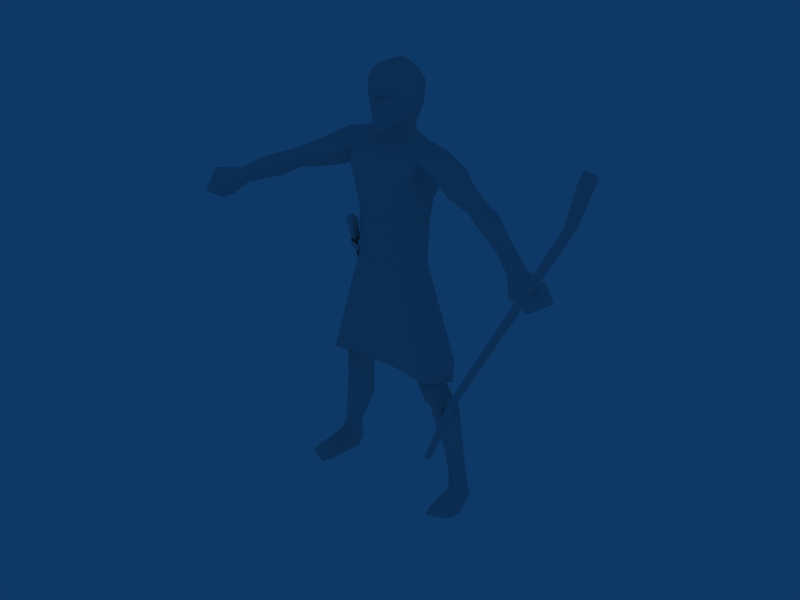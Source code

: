 # Source: Autochthon_Template.blend  (saved by Blender 2.49.2; exported with 4.5.12 LTS)
import bpy
from mathutils import Matrix  # noqa: F401  (used for matrix-valued properties, if any)

bpy.ops.wm.read_factory_settings(use_empty=True)
scene = bpy.context.scene
scene.name = 'Scene'

# ---- collections
col_collection_1 = bpy.data.collections.new('Collection 1'); scene.collection.children.link(col_collection_1)

# ---- materials (node trees are filled in below, after node groups)
mat_material = bpy.data.materials.new('Material')
mat_material.alpha_threshold = 0.0
mat_material.preview_render_type = 'FLAT'
mat_material.roughness = 0.5
mat_material.line_color = (0.0, 0.0, 0.0, 1.0)

# ---- material node trees

# ---- world
world_world = bpy.data.worlds.new('World'); scene.world = world_world
world_world.color = (0.05656, 0.2208, 0.4)
world_world.use_sun_shadow = False
world_world.sun_shadow_jitter_overblur = 0.0
world_world.cycles.sampling_method = 'MANUAL'
world_world.cycles.sample_map_resolution = 256

# ---- meshes
me_material_001 = bpy.data.meshes.new('Material.001')
me_material_001.from_pydata([(637.3, 740.9, 749.7), (777.6, 785.8, 680.9), (6723.0, -1617.0, 1.13e+04), (2112.0, 234.8, 3416.0), (6136.0, -1277.0, 9988.0), (6158.0, -1480.0, 9895.0), (753.3, 938.5, 731.1), (2135.0, 56.9, 3345.0), (6636.0, -1911.0, 1.145e+04), (6463.0, -1977.0, 1.127e+04), (6420.0, -1697.0, 1.141e+04), (6754.0, -1916.0, 1.117e+04), (5952.0, -1534.0, 9967.0), (5931.0, -1331.0, 1.006e+04), (613.0, 893.6, 799.9), (1940.0, 185.1, 3486.0), (1962.0, 7.265, 3415.0), (-685.2, -321.0, 8367.0), (-748.9, 656.3, 8402.0), (-676.0, -566.6, 9284.0), (-855.3, 896.7, 9413.0), (-1067.0, 282.0, 8272.0), (-966.3, -343.3, 9511.0), (3.171, -726.9, 8378.0), (754.6, 655.7, 8421.0), (3.171, 932.9, 8365.0), (3.171, 1131.0, 9196.0), (861.0, 896.7, 9413.0), (2.514, 1051.0, 9784.0), (2.514, -478.0, 9936.0), (617.9, -596.8, 9272.0), (3.171, -682.9, 9444.0), (972.0, -343.3, 9511.0), (690.8, -321.0, 8385.0), (1083.0, 283.3, 8327.0), (325.7, -172.5, 1.194e+04), (390.7, 637.3, 1.189e+04), (447.2, 348.3, 1.195e+04), (409.7, -269.1, 1.171e+04), (235.0, -416.2, 1.14e+04), (555.5, 711.5, 1.162e+04), (612.7, 319.4, 1.166e+04), (63.6, -374.8, 1.134e+04), (224.5, -372.2, 1.084e+04), (151.0, -411.6, 1.101e+04), (422.2, -275.0, 1.14e+04), (397.9, -250.0, 1.112e+04), (558.2, 692.5, 1.12e+04), (619.9, 233.4, 1.129e+04), (213.3, -315.7, 1.05e+04), (506.3, 633.4, 1.088e+04), (420.2, 532.2, 1.062e+04), (445.2, 104.6, 1.072e+04), (438.6, 538.1, 1.037e+04), (482.0, 216.9, 1.049e+04), (3.171, -523.3, 1.084e+04), (4.485, -507.5, 1.078e+04), (2.514, -502.3, 1.057e+04), (2.514, -114.1, 1.21e+04), (2.514, 281.3, 1.213e+04), (2.514, 580.2, 1.21e+04), (-320.0, -172.5, 1.194e+04), (2.514, -283.5, 1.198e+04), (2.514, 890.2, 1.185e+04), (-385.0, 637.3, 1.189e+04), (-441.5, 266.2, 1.196e+04), (-404.0, -269.1, 1.171e+04), (2.514, -433.3, 1.172e+04), (-229.3, -416.2, 1.14e+04), (2.514, -523.9, 1.141e+04), (2.514, 1007.0, 1.155e+04), (-549.9, 711.5, 1.162e+04), (-607.0, 319.4, 1.166e+04), (2.514, -488.5, 1.087e+04), (2.514, -533.8, 1.093e+04), (2.514, -515.4, 1.103e+04), (2.514, -604.7, 1.106e+04), (2.514, -474.0, 1.134e+04), (-57.91, -374.8, 1.134e+04), (-218.8, -372.2, 1.084e+04), (-145.3, -411.6, 1.101e+04), (-416.5, -275.0, 1.14e+04), (2.514, 1017.0, 1.117e+04), (-392.2, -250.0, 1.112e+04), (-552.5, 692.5, 1.12e+04), (-614.2, 233.4, 1.129e+04), (2.514, 946.0, 1.089e+04), (2.514, -447.7, 1.046e+04), (-207.7, -315.7, 1.05e+04), (-500.6, 633.4, 1.088e+04), (2.514, -217.9, 1.024e+04), (2.514, 705.6, 1.056e+04), (2.514, 805.4, 1.028e+04), (2.514, -198.2, 1.046e+04), (-414.6, 532.2, 1.062e+04), (-439.5, 104.6, 1.072e+04), (-476.3, 216.9, 1.049e+04), (-432.9, 538.1, 1.036e+04), (-2577.0, -103.0, 271.4), (-2517.0, -458.3, 270.2), (-2327.0, -608.9, 268.1), (-1911.0, -744.7, 263.7), (-2087.0, -465.4, 556.9), (-1777.0, -432.3, 262.8), (-2292.0, 698.5, 269.9), (-1671.0, 561.1, 263.4), (-1911.0, 1029.0, 266.5), (2556.0, -142.3, 265.2), (2489.0, -461.9, 263.2), (2300.0, -613.5, 259.7), (1885.0, -751.3, 252.5), (2057.0, -470.8, 547.8), (1749.0, -439.5, 251.2), (2263.0, 694.7, 262.8), (1643.0, 554.3, 252.2), (1881.0, 1024.0, 257.4), (5212.0, -474.7, 7591.0), (4800.0, -760.0, 7340.0), (4983.0, -1214.0, 7573.0), (5143.0, -881.0, 7614.0), (4510.0, -646.7, 7493.0), (4877.0, -273.5, 7894.0), (4997.0, -818.9, 8086.0), (4461.0, -1186.0, 7788.0), (4134.0, -481.4, 7922.0), (4298.0, -230.5, 8089.0), (4316.0, -546.5, 8301.0), (4138.0, -785.4, 8101.0), (3288.0, -119.0, 8304.0), (3839.0, -16.2, 8360.0), (3767.0, -277.7, 8720.0), (3676.0, -527.3, 8393.0), (2855.0, -313.7, 8837.0), (2978.0, 461.6, 8865.0), (2632.0, -216.8, 8974.0), (2809.0, 101.0, 8626.0), (2780.0, 454.1, 8959.0), (3028.0, 22.12, 9085.0), (2350.0, -238.6, 9105.0), (-5368.0, -799.0, 8015.0), (-5290.0, -1198.0, 8047.0), (-5129.0, -1525.0, 8005.0), (-4977.0, -1084.0, 7744.0), (-4682.0, -960.3, 7866.0), (-5017.0, -583.4, 8277.0), (-4598.0, -1480.0, 8171.0), (-5136.0, -1126.0, 8572.0), (-4280.0, -775.5, 8250.0), (-4432.0, -523.6, 8419.0), (-4263.0, -1068.0, 8437.0), (-4425.0, -828.5, 8640.0), (-3387.0, -372.4, 8551.0), (-3940.0, -275.8, 8652.0), (-2899.0, -541.2, 9058.0), (-3762.0, -789.9, 8690.0), (-3831.0, -525.3, 9018.0), (-3037.0, 243.0, 9068.0), (-2880.0, -128.7, 8826.0), (-2665.0, -433.8, 9173.0), (-2829.0, 242.4, 9146.0), (-2333.0, -387.8, 9246.0), (-3060.0, -195.2, 9311.0), (-2236.0, -4.902, 9730.0), (-2345.0, 454.4, 9330.0), (-1824.0, 805.6, 9601.0), (-1958.0, 111.3, 9023.0), (-1971.0, -341.0, 9354.0), (-1054.0, 302.3, 8681.0), (-1418.0, 351.3, 9204.0), (-985.3, -201.4, 9885.0), (-1388.0, -154.1, 9647.0), (-1558.0, 334.5, 1.014e+04), (-913.1, 316.8, 1.03e+04), (-1234.0, 367.3, 1.019e+04), (-1022.0, 842.9, 9807.0), (2240.0, 112.9, 9634.0), (2002.0, -252.6, 9261.0), (1074.0, 304.3, 8669.0), (1605.0, 320.0, 1.013e+04), (1443.0, -169.6, 9638.0), (996.9, -198.8, 9885.0), (1721.0, 847.2, 9591.0), (1338.0, 351.1, 9223.0), (1878.0, 204.6, 8962.0), (2248.0, 592.1, 9237.0), (924.7, 319.4, 1.029e+04), (1034.0, 888.9, 9808.0), (1187.0, 369.3, 1.022e+04), (578.6, 201.8, 4015.0), (-580.7, 201.8, 4010.0), (507.9, 201.8, 3940.0), (-503.4, 201.8, 3933.0), (-658.3, 898.0, 4332.0), (690.7, -523.3, 4245.0), (-1706.0, 517.8, 801.0), (-2068.0, 288.1, 833.8), (-2220.0, 649.2, 833.4), (-1911.0, 925.8, 969.2), (-1754.0, 1007.0, 1747.0), (-1187.0, 511.2, 5116.0), (-1379.0, 591.9, 1608.0), (-1754.0, 278.9, 1665.0), (-2116.0, 578.9, 1790.0), (-1053.0, 564.1, 2420.0), (-1402.0, -49.93, 3220.0), (-1596.0, 117.9, 2516.0), (-2011.0, 534.9, 2681.0), (-1593.0, 1050.0, 2629.0), (-1372.0, -164.6, 3311.0), (-1757.0, 433.3, 3432.0), (-950.8, 461.5, 3208.0), (-1387.0, 786.0, 3363.0), (-1273.0, -210.0, 3714.0), (-1331.0, 590.0, 4396.0), (-1235.0, 667.5, 3849.0), (-1694.0, 220.9, 3821.0), (-740.1, 220.9, 3588.0), (-344.3, 46.17, 4945.0), (-864.4, 584.1, 4448.0), (1675.0, 510.5, 791.3), (2038.0, 282.7, 826.1), (2176.0, 644.8, 827.5), (1877.0, 919.4, 960.6), (1731.0, 1010.0, 1743.0), (1188.0, 511.8, 5116.0), (1406.0, 593.7, 1617.0), (2046.0, 583.2, 1776.0), (1731.0, 281.3, 1662.0), (1035.0, 565.9, 2422.0), (1390.0, -47.85, 3219.0), (1579.0, 120.1, 2514.0), (1577.0, 1053.0, 2627.0), (1996.0, 537.5, 2676.0), (1361.0, -162.5, 3311.0), (1746.0, 435.7, 3428.0), (939.0, 463.9, 3211.0), (1376.0, 788.6, 3363.0), (1265.0, -207.4, 3714.0), (1328.0, 592.6, 4396.0), (1227.0, 669.5, 3849.0), (1665.0, 222.9, 3814.0), (730.4, 222.9, 3591.0), (341.0, 46.83, 4950.0), (870.0, 541.4, 4403.0), (-667.5, -531.2, 4236.0), (665.2, 900.0, 4339.0), (-780.0, 763.4, 5005.0), (-1333.0, 915.8, 4083.0), (-910.0, -369.6, 5068.0), (-1540.0, -425.4, 4067.0), (-1390.0, 148.0, 5136.0), (-1890.0, 291.2, 4049.0), (1417.0, 931.5, 4087.0), (784.9, 764.1, 5008.0), (901.0, -369.6, 5068.0), (1385.0, 150.6, 5143.0), (1474.0, -430.7, 4046.0), (1918.0, 232.0, 3964.0), (-619.5, -736.7, 4475.0), (-615.5, 670.1, 7125.0), (-1347.0, 947.3, 4091.0), (-619.5, 1163.0, 4475.0), (-701.6, -356.4, 7118.0), (-1555.0, -442.5, 4064.0), (-1924.0, 299.7, 4060.0), (-1073.0, 194.6, 7118.0), (647.2, -690.8, 4485.0), (4.485, -688.1, 7116.0), (1434.0, 961.8, 4076.0), (624.5, 670.1, 7125.0), (4.485, 882.9, 7126.0), (647.2, 1169.0, 4485.0), (710.5, -375.5, 7118.0), (1087.0, 194.6, 7119.0), (1951.0, 234.7, 3975.0), (1486.0, -450.4, 4041.0), (-1194.0, 220.9, 6749.0), (-947.2, -271.1, 7327.0), (-1182.0, 105.9, 6684.0), (-984.5, -117.4, 7422.0), (-1111.0, -20.17, 7515.0), (-1295.0, 279.3, 6814.0), (-1466.0, 561.1, 6014.0), (-1282.0, 164.4, 6749.0), (-1073.0, -173.9, 7421.0), (-871.8, -165.3, 7595.0), (-929.2, -301.9, 7540.0), (-904.8, -66.14, 7423.0), (-1022.0, -161.4, 7646.0), (-1079.0, -298.0, 7592.0), (-1153.0, -225.1, 7420.0), (-705.4, -376.8, 8050.0), (-769.2, -560.7, 7973.0), (-899.6, -359.1, 8123.0), (-964.0, -543.0, 8046.0), (-800.6, -514.1, 8156.0), (-728.2, -339.4, 7094.0), (-718.4, -365.0, 7286.0), (-1043.0, -291.4, 7313.0), (-1053.0, -233.0, 7120.0), (-1148.0, -121.3, 7309.0), (-1176.0, -64.83, 7126.0), (-1182.0, 92.15, 7310.0), (-1222.0, 146.0, 7128.0), (-1061.0, 253.1, 7309.0), (-1071.0, 253.1, 7116.0)], [], [(1, 0, 14), (14, 6, 1), (2, 10, 8), (10, 2, 4), (4, 13, 10), (13, 4, 3), (3, 15, 13), (14, 15, 3), (3, 6, 14), (11, 2, 8), (2, 11, 5), (5, 4, 2), (3, 4, 5), (5, 7, 3), (6, 3, 7), (7, 1, 6), (12, 16, 7), (7, 5, 12), (15, 16, 12), (12, 13, 15), (9, 11, 8), (10, 9, 8), (11, 9, 12), (12, 5, 11), (9, 10, 13), (13, 12, 9), (16, 0, 1), (7, 16, 1), (14, 0, 15), (0, 16, 15), (32, 180, 30), (169, 19, 29), (31, 29, 19), (19, 17, 23), (30, 31, 23), (17, 19, 22), (23, 33, 30), (32, 30, 33), (21, 20, 18), (20, 26, 18), (25, 18, 26), (27, 24, 26), (25, 26, 24), (24, 27, 34), (34, 32, 33), (31, 19, 23), (17, 22, 21), (259, 265, 21), (21, 265, 262), (18, 259, 21), (21, 262, 17), (269, 24, 34), (272, 273, 34), (27, 177, 34), (34, 177, 32), (169, 167, 22), (20, 167, 174), (97, 174, 172), (172, 96, 97), (267, 23, 262), (17, 262, 23), (270, 259, 25), (18, 25, 259), (20, 174, 26), (28, 26, 174), (97, 92, 174), (28, 174, 92), (90, 169, 29), (169, 90, 172), (19, 169, 22), (90, 96, 172), (21, 167, 20), (22, 167, 21), (177, 27, 186), (186, 53, 185), (54, 185, 53), (33, 23, 272), (267, 272, 23), (24, 269, 25), (270, 25, 269), (28, 186, 26), (27, 26, 186), (28, 92, 186), (53, 186, 92), (90, 185, 54), (180, 90, 29), (180, 29, 30), (31, 30, 29), (180, 185, 90), (269, 34, 273), (177, 180, 32), (34, 33, 272), (87, 49, 57), (56, 43, 55), (55, 43, 73), (74, 43, 44), (46, 43, 49), (43, 56, 57), (57, 49, 43), (38, 39, 45), (59, 58, 37), (35, 37, 58), (58, 62, 35), (63, 60, 36), (60, 37, 36), (37, 60, 59), (37, 35, 41), (38, 41, 35), (35, 62, 38), (67, 38, 62), (63, 36, 70), (40, 70, 36), (36, 37, 40), (41, 40, 37), (41, 38, 45), (38, 67, 39), (69, 39, 67), (42, 45, 39), (41, 45, 48), (39, 69, 42), (77, 42, 69), (70, 40, 82), (47, 82, 40), (40, 41, 47), (48, 47, 41), (73, 43, 74), (44, 75, 74), (44, 76, 75), (76, 44, 77), (42, 77, 44), (42, 44, 45), (46, 45, 44), (46, 44, 43), (46, 48, 45), (82, 47, 86), (50, 86, 47), (48, 46, 52), (49, 52, 46), (47, 48, 50), (52, 50, 48), (86, 50, 91), (51, 91, 50), (49, 87, 93), (49, 93, 52), (50, 52, 51), (90, 54, 93), (91, 51, 53), (53, 92, 91), (52, 93, 54), (51, 52, 53), (54, 53, 52), (88, 87, 57), (79, 56, 55), (79, 55, 73), (79, 74, 80), (79, 83, 88), (56, 79, 57), (88, 57, 79), (68, 66, 81), (58, 59, 65), (65, 61, 58), (62, 58, 61), (60, 63, 64), (59, 60, 65), (64, 65, 60), (61, 65, 72), (72, 66, 61), (62, 61, 66), (66, 67, 62), (64, 63, 70), (70, 71, 64), (65, 64, 71), (71, 72, 65), (66, 72, 81), (67, 66, 68), (68, 69, 67), (81, 78, 68), (81, 72, 85), (69, 68, 78), (78, 77, 69), (71, 70, 82), (82, 84, 71), (72, 71, 84), (84, 85, 72), (79, 73, 74), (75, 80, 74), (76, 80, 75), (80, 76, 77), (77, 78, 80), (80, 78, 81), (81, 83, 80), (80, 83, 79), (85, 83, 81), (84, 82, 86), (86, 89, 84), (83, 85, 95), (95, 88, 83), (85, 84, 89), (89, 95, 85), (89, 86, 91), (91, 94, 89), (87, 88, 93), (93, 88, 95), (95, 89, 94), (96, 90, 93), (94, 91, 97), (92, 97, 91), (93, 95, 96), (95, 94, 97), (97, 96, 95), (101, 100, 103), (101, 102, 100), (196, 197, 104), (98, 195, 104), (106, 197, 194), (104, 106, 105), (98, 104, 103), (104, 105, 103), (99, 98, 103), (100, 99, 103), (104, 195, 196), (98, 102, 195), (99, 102, 98), (100, 102, 99), (194, 195, 105), (102, 101, 103), (102, 103, 195), (103, 105, 195), (197, 106, 104), (106, 194, 105), (109, 110, 112), (111, 110, 109), (222, 221, 113), (107, 113, 220), (222, 115, 219), (115, 113, 114), (113, 107, 112), (114, 113, 112), (107, 108, 112), (108, 109, 112), (113, 221, 220), (111, 107, 220), (111, 108, 107), (111, 109, 108), (219, 114, 220), (110, 111, 112), (112, 111, 220), (112, 220, 114), (115, 222, 113), (219, 115, 114), (176, 179, 182), (182, 183, 176), (163, 164, 168), (168, 165, 163), (178, 175, 184), (184, 181, 178), (170, 171, 162), (162, 166, 170), (182, 179, 180), (180, 177, 182), (178, 181, 186), (186, 187, 178), (135, 138, 183), (137, 138, 134), (132, 137, 134), (123, 120, 117), (117, 118, 123), (121, 116, 117), (117, 120, 121), (122, 119, 116), (116, 121, 122), (122, 123, 118), (118, 119, 122), (117, 116, 119), (119, 118, 117), (124, 120, 123), (123, 127, 124), (125, 121, 120), (120, 124, 125), (126, 122, 121), (121, 125, 126), (126, 127, 123), (123, 122, 126), (128, 129, 125), (125, 124, 128), (127, 131, 128), (128, 124, 127), (125, 129, 130), (130, 126, 125), (130, 131, 127), (127, 126, 130), (138, 176, 183), (175, 176, 138), (133, 129, 128), (128, 135, 133), (128, 131, 132), (132, 135, 128), (134, 135, 132), (133, 137, 130), (130, 129, 133), (130, 137, 132), (132, 131, 130), (133, 136, 137), (133, 135, 136), (183, 184, 136), (136, 135, 183), (135, 134, 138), (136, 184, 175), (175, 137, 136), (138, 137, 175), (160, 157, 165), (160, 161, 158), (161, 153, 158), (142, 143, 145), (145, 141, 142), (142, 139, 144), (144, 143, 142), (139, 140, 146), (146, 144, 139), (141, 145, 146), (146, 140, 141), (140, 139, 142), (142, 141, 140), (145, 143, 147), (147, 149, 145), (143, 144, 148), (148, 147, 143), (144, 146, 150), (150, 148, 144), (145, 149, 150), (150, 146, 145), (148, 152, 151), (151, 147, 148), (151, 154, 149), (149, 147, 151), (155, 152, 148), (148, 150, 155), (149, 154, 155), (155, 150, 149), (166, 160, 165), (166, 162, 160), (151, 152, 156), (156, 157, 151), (153, 154, 151), (151, 157, 153), (157, 158, 153), (155, 161, 156), (156, 152, 155), (153, 161, 155), (155, 154, 153), (159, 156, 161), (157, 156, 159), (159, 163, 165), (165, 157, 159), (158, 157, 160), (162, 163, 159), (159, 161, 162), (161, 160, 162), (162, 171, 164), (164, 163, 162), (169, 172, 173), (171, 173, 174), (174, 164, 171), (174, 167, 168), (168, 164, 174), (165, 168, 170), (170, 166, 165), (169, 170, 168), (168, 167, 169), (169, 173, 171), (171, 170, 169), (174, 173, 172), (187, 185, 180), (175, 178, 179), (179, 176, 175), (186, 181, 182), (182, 177, 186), (178, 187, 180), (180, 179, 178), (182, 181, 184), (184, 183, 182), (187, 186, 185), (189, 217, 192), (217, 189, 244), (217, 246, 192), (248, 217, 244), (188, 242, 193), (242, 188, 245), (242, 254, 193), (253, 242, 245), (193, 254, 256), (248, 244, 249), (192, 246, 247), (253, 245, 252), (275, 193, 256), (192, 247, 260), (245, 188, 190), (189, 192, 191), (190, 188, 193), (244, 189, 191), (193, 244, 191), (190, 193, 191), (245, 190, 192), (191, 192, 190), (245, 192, 261), (271, 245, 261), (245, 271, 268), (261, 192, 260), (258, 263, 244), (266, 258, 244), (266, 244, 193), (193, 275, 266), (196, 201, 202), (197, 200, 194), (197, 196, 198), (201, 194, 200), (196, 195, 201), (201, 195, 194), (196, 202, 198), (200, 197, 198), (202, 206, 207), (207, 198, 202), (207, 203, 200), (200, 198, 207), (210, 203, 207), (207, 211, 210), (218, 214, 246), (213, 199, 246), (246, 214, 213), (214, 218, 216), (213, 215, 250), (250, 199, 213), (204, 208, 209), (216, 208, 210), (208, 216, 212), (210, 208, 204), (212, 248, 215), (203, 205, 201), (201, 200, 203), (205, 206, 202), (202, 201, 205), (210, 205, 203), (205, 210, 204), (204, 209, 205), (206, 205, 209), (209, 211, 207), (207, 206, 209), (212, 215, 208), (209, 208, 215), (215, 214, 211), (211, 209, 215), (216, 210, 211), (211, 214, 216), (248, 212, 216), (214, 215, 213), (217, 248, 216), (250, 215, 248), (217, 218, 246), (218, 217, 216), (227, 221, 226), (225, 222, 219), (221, 222, 223), (219, 227, 225), (220, 221, 227), (220, 227, 219), (226, 221, 223), (222, 225, 223), (232, 226, 231), (223, 231, 226), (228, 231, 225), (223, 225, 231), (228, 235, 231), (236, 231, 235), (239, 243, 253), (224, 238, 253), (239, 253, 238), (243, 239, 241), (240, 238, 255), (224, 255, 238), (233, 229, 234), (237, 241, 233), (235, 233, 241), (233, 235, 229), (240, 254, 237), (230, 228, 227), (225, 227, 228), (232, 230, 226), (227, 226, 230), (230, 235, 228), (235, 230, 229), (234, 229, 230), (230, 232, 234), (236, 234, 231), (232, 231, 234), (240, 233, 234), (233, 240, 237), (239, 240, 236), (234, 236, 240), (235, 241, 236), (239, 236, 241), (241, 237, 254), (240, 239, 238), (254, 242, 241), (240, 255, 254), (241, 242, 243), (253, 243, 242), (247, 251, 264), (264, 260, 247), (244, 263, 249), (251, 249, 263), (263, 264, 251), (257, 252, 268), (268, 274, 257), (245, 268, 252), (256, 257, 274), (274, 275, 256), (246, 250, 247), (251, 247, 250), (248, 249, 250), (251, 250, 249), (257, 255, 252), (253, 252, 255), (254, 255, 256), (257, 256, 255), (266, 267, 258), (270, 271, 261), (265, 259, 260), (260, 264, 265), (267, 262, 263), (263, 258, 267), (259, 270, 261), (261, 260, 259), (263, 262, 265), (265, 264, 263), (273, 274, 268), (268, 269, 273), (266, 275, 267), (275, 272, 267), (269, 268, 271), (271, 270, 269), (272, 275, 273), (275, 274, 273), (276, 277, 278), (277, 276, 279), (280, 279, 276), (276, 281, 280), (278, 282, 276), (276, 282, 281), (277, 283, 278), (283, 277, 284), (280, 281, 283), (283, 284, 280), (282, 278, 283), (282, 283, 281), (285, 286, 277), (287, 285, 277), (288, 285, 280), (280, 285, 287), (289, 288, 280), (290, 289, 280), (286, 289, 277), (277, 289, 290), (291, 292, 285), (285, 292, 286), (293, 291, 285), (288, 293, 285), (294, 293, 289), (289, 293, 288), (292, 294, 289), (286, 292, 289), (292, 291, 295), (291, 293, 295), (293, 294, 295), (294, 292, 295), (284, 277, 290), (290, 280, 284), (279, 287, 277), (279, 280, 287), (296, 297, 298), (296, 298, 299), (299, 298, 300), (299, 300, 301), (301, 300, 302), (301, 302, 303), (303, 302, 304), (304, 305, 303)])
_uv = me_material_001.uv_layers.new(name='UVTex')
_uv.uv.foreach_set('vector', [0.9108, 0.4921, 0.9238, 0.4831, 0.9138, 0.4701, 0.9138, 0.4701, 0.9018, 0.4801, 0.9108, 0.4921, 0.8358, 0.5261, 0.8498, 0.5281, 0.8418, 0.5381, 0.8498, 0.5281, 0.8358, 0.5261, 0.8428, 0.4711, 0.8428, 0.4711, 0.8608, 0.4721, 0.8498, 0.5281, 0.8608, 0.4721, 0.8428, 0.4711, 0.8798, 0.1751, 0.8798, 0.1751, 0.8888, 0.1751, 0.8608, 0.4721, 0.8988, 0.06012, 0.8888, 0.1751, 0.8798, 0.1751, 0.8798, 0.1751, 0.8918, 0.06012, 0.8988, 0.06012, 0.8717, 0.5301, 0.8848, 0.5331, 0.8748, 0.5421, 0.8848, 0.5331, 0.8717, 0.5301, 0.8828, 0.4751, 0.8828, 0.4751, 0.8908, 0.4771, 0.8848, 0.5331, 0.9118, 0.1781, 0.8908, 0.4771, 0.8828, 0.4751, 0.8828, 0.4751, 0.9048, 0.1771, 0.9118, 0.1781, 0.9168, 0.06212, 0.9118, 0.1781, 0.9048, 0.1771, 0.9048, 0.1771, 0.9118, 0.06012, 0.9168, 0.06212, 0.8708, 0.4731, 0.8968, 0.1761, 0.9048, 0.1771, 0.9048, 0.1771, 0.8828, 0.4751, 0.8708, 0.4731, 0.8888, 0.1751, 0.8968, 0.1761, 0.8708, 0.4731, 0.8708, 0.4731, 0.8608, 0.4721, 0.8888, 0.1751, 0.8608, 0.5281, 0.8717, 0.5301, 0.8628, 0.5381, 0.8498, 0.5281, 0.8608, 0.5281, 0.8568, 0.5371, 0.8717, 0.5301, 0.8608, 0.5281, 0.8708, 0.4731, 0.8708, 0.4731, 0.8828, 0.4751, 0.8717, 0.5301, 0.8608, 0.5281, 0.8498, 0.5281, 0.8608, 0.4721, 0.8608, 0.4721, 0.8708, 0.4731, 0.8608, 0.5281, 0.8968, 0.1761, 0.9058, 0.06112, 0.9118, 0.06012, 0.9048, 0.1771, 0.8968, 0.1761, 0.9118, 0.06012, 0.8988, 0.06012, 0.9058, 0.06112, 0.8888, 0.1751, 0.9058, 0.06112, 0.8968, 0.1761, 0.8888, 0.1751, 0.1906, 0.8037, 0.1898, 0.8529, 0.135, 0.7988, 0.1898, 0.8529, 0.1336, 0.799, 0.06627, 0.8569, 0.06627, 0.8186, 0.06627, 0.8569, 0.1336, 0.799, 0.1336, 0.799, 0.1423, 0.7292, 0.06356, 0.7231, 0.135, 0.7988, 0.06627, 0.8186, 0.06356, 0.7231, 0.1423, 0.7292, 0.1336, 0.799, 0.1906, 0.8037, 0.06356, 0.7231, 0.1423, 0.7292, 0.135, 0.7988, 0.1906, 0.8037, 0.135, 0.7988, 0.1423, 0.7292, 0.2432, 0.7242, 0.3012, 0.7905, 0.3232, 0.7347, 0.3012, 0.7905, 0.3833, 0.8036, 0.3232, 0.7347, 0.3833, 0.7292, 0.3232, 0.7347, 0.3833, 0.8036, 0.3012, 0.7905, 0.3232, 0.7347, 0.3833, 0.8036, 0.3833, 0.7292, 0.3833, 0.8036, 0.3232, 0.7347, 0.3232, 0.7347, 0.3012, 0.7905, 0.2432, 0.7242, 0.2432, 0.7242, 0.1906, 0.8037, 0.1423, 0.7292, 0.06627, 0.8186, 0.1336, 0.799, 0.06356, 0.7231, 0.1423, 0.7292, 0.1906, 0.8037, 0.2432, 0.7242, 0.3264, 0.6359, 0.2387, 0.6359, 0.2432, 0.7242, 0.2432, 0.7242, 0.2387, 0.6359, 0.1604, 0.6359, 0.3232, 0.7347, 0.3264, 0.6359, 0.2432, 0.7242, 0.2432, 0.7242, 0.1604, 0.6359, 0.1423, 0.7292, 0.3264, 0.6359, 0.3232, 0.7347, 0.2432, 0.7242, 0.1604, 0.6359, 0.2387, 0.6359, 0.2432, 0.7242, 0.3012, 0.7905, 0.241, 0.7852, 0.2432, 0.7242, 0.2432, 0.7242, 0.241, 0.7852, 0.1906, 0.8037, 0.1898, 0.8529, 0.241, 0.7852, 0.1906, 0.8037, 0.3012, 0.7905, 0.241, 0.7852, 0.2872, 0.841, 0.315, 0.9456, 0.2872, 0.841, 0.2289, 0.898, 0.2289, 0.898, 0.1689, 0.9458, 0.315, 0.9456, 0.06348, 0.6352, 0.06356, 0.7231, 0.1604, 0.6359, 0.1423, 0.7292, 0.1604, 0.6359, 0.06356, 0.7231, 0.3856, 0.6359, 0.3264, 0.6359, 0.3833, 0.7292, 0.3232, 0.7347, 0.3833, 0.7292, 0.3264, 0.6359, 0.3012, 0.7905, 0.2872, 0.841, 0.3833, 0.8036, 0.3833, 0.8437, 0.3833, 0.8036, 0.2872, 0.841, 0.315, 0.9456, 0.3832, 0.9084, 0.2872, 0.841, 0.3833, 0.8437, 0.2872, 0.841, 0.3832, 0.9084, 0.06557, 0.9028, 0.1898, 0.8529, 0.06627, 0.8569, 0.1898, 0.8529, 0.06557, 0.9028, 0.2289, 0.898, 0.1336, 0.799, 0.1898, 0.8529, 0.1906, 0.8037, 0.06557, 0.9028, 0.1689, 0.9458, 0.2289, 0.898, 0.2432, 0.7242, 0.241, 0.7852, 0.3012, 0.7905, 0.1906, 0.8037, 0.241, 0.7852, 0.2432, 0.7242, 0.241, 0.7852, 0.3012, 0.7905, 0.2872, 0.841, 0.2872, 0.841, 0.315, 0.9456, 0.2289, 0.898, 0.1689, 0.9458, 0.2289, 0.898, 0.315, 0.9456, 0.1423, 0.7292, 0.06356, 0.7231, 0.1604, 0.6359, 0.06348, 0.6352, 0.1604, 0.6359, 0.06356, 0.7231, 0.3232, 0.7347, 0.3264, 0.6359, 0.3833, 0.7292, 0.3856, 0.6359, 0.3833, 0.7292, 0.3264, 0.6359, 0.3833, 0.8437, 0.2872, 0.841, 0.3833, 0.8036, 0.3012, 0.7905, 0.3833, 0.8036, 0.2872, 0.841, 0.3833, 0.8437, 0.3832, 0.9084, 0.2872, 0.841, 0.315, 0.9456, 0.2872, 0.841, 0.3832, 0.9084, 0.06557, 0.9028, 0.2289, 0.898, 0.1689, 0.9458, 0.1898, 0.8529, 0.06557, 0.9028, 0.06627, 0.8569, 0.1898, 0.8529, 0.06627, 0.8569, 0.135, 0.7988, 0.06627, 0.8186, 0.135, 0.7988, 0.06627, 0.8569, 0.1898, 0.8529, 0.2289, 0.898, 0.06557, 0.9028, 0.3264, 0.6359, 0.2432, 0.7242, 0.2387, 0.6359, 0.241, 0.7852, 0.1898, 0.8529, 0.1906, 0.8037, 0.2432, 0.7242, 0.1423, 0.7292, 0.1604, 0.6359, 0.5094, 0.6817, 0.5437, 0.6873, 0.5094, 0.6941, 0.5071, 0.7147, 0.5404, 0.7249, 0.5071, 0.7223, 0.5071, 0.7223, 0.5404, 0.7249, 0.5068, 0.7278, 0.5071, 0.7361, 0.5404, 0.7249, 0.5338, 0.7568, 0.5736, 0.7756, 0.5404, 0.7249, 0.5437, 0.6873, 0.5404, 0.7249, 0.5071, 0.7147, 0.5094, 0.6941, 0.5094, 0.6941, 0.5437, 0.6873, 0.5404, 0.7249, 0.5576, 0.8887, 0.535, 0.8232, 0.5693, 0.8266, 0.6367, 0.9556, 0.5345, 0.946, 0.6369, 0.9301, 0.5636, 0.9209, 0.6369, 0.9301, 0.5345, 0.946, 0.5345, 0.946, 0.5095, 0.916, 0.5636, 0.9209, 0.7456, 0.9268, 0.71, 0.9531, 0.6875, 0.9253, 0.71, 0.9531, 0.6369, 0.9301, 0.6875, 0.9253, 0.6369, 0.9301, 0.71, 0.9531, 0.6367, 0.9556, 0.6369, 0.9301, 0.5636, 0.9209, 0.6352, 0.8938, 0.5576, 0.8887, 0.6352, 0.8938, 0.5636, 0.9209, 0.5636, 0.9209, 0.5095, 0.916, 0.5576, 0.8887, 0.5095, 0.8836, 0.5576, 0.8887, 0.5095, 0.916, 0.7456, 0.9268, 0.6875, 0.9253, 0.7589, 0.8936, 0.6876, 0.8957, 0.7589, 0.8936, 0.6875, 0.9253, 0.6875, 0.9253, 0.6369, 0.9301, 0.6876, 0.8957, 0.6352, 0.8938, 0.6876, 0.8957, 0.6369, 0.9301, 0.6352, 0.8938, 0.5576, 0.8887, 0.5693, 0.8266, 0.5576, 0.8887, 0.5095, 0.8836, 0.535, 0.8232, 0.5095, 0.8233, 0.535, 0.8232, 0.5095, 0.8836, 0.5176, 0.8107, 0.5693, 0.8266, 0.535, 0.8232, 0.6352, 0.8938, 0.5693, 0.8266, 0.6412, 0.825, 0.535, 0.8232, 0.5095, 0.8233, 0.5176, 0.8107, 0.5071, 0.8055, 0.5176, 0.8107, 0.5095, 0.8233, 0.7589, 0.8936, 0.6876, 0.8957, 0.7589, 0.8318, 0.6927, 0.825, 0.7589, 0.8318, 0.6876, 0.8957, 0.6876, 0.8957, 0.6352, 0.8938, 0.6927, 0.825, 0.6412, 0.825, 0.6927, 0.825, 0.6352, 0.8938, 0.5068, 0.7278, 0.5404, 0.7249, 0.5071, 0.7361, 0.5338, 0.7568, 0.5071, 0.7558, 0.5071, 0.7361, 0.5338, 0.7568, 0.5073, 0.7619, 0.5071, 0.7558, 0.5073, 0.7619, 0.5338, 0.7568, 0.5071, 0.8055, 0.5176, 0.8107, 0.5071, 0.8055, 0.5338, 0.7568, 0.5176, 0.8107, 0.5338, 0.7568, 0.5693, 0.8266, 0.5736, 0.7756, 0.5693, 0.8266, 0.5338, 0.7568, 0.5736, 0.7756, 0.5338, 0.7568, 0.5404, 0.7249, 0.5736, 0.7756, 0.6412, 0.825, 0.5693, 0.8266, 0.7589, 0.8318, 0.6927, 0.825, 0.7589, 0.7585, 0.6954, 0.7538, 0.7589, 0.7585, 0.6927, 0.825, 0.6412, 0.825, 0.5736, 0.7756, 0.6187, 0.7209, 0.5437, 0.6873, 0.6187, 0.7209, 0.5736, 0.7756, 0.6927, 0.825, 0.6412, 0.825, 0.6954, 0.7538, 0.6187, 0.7209, 0.6954, 0.7538, 0.6412, 0.825, 0.7589, 0.7585, 0.6954, 0.7538, 0.7589, 0.7054, 0.6921, 0.7124, 0.7589, 0.7054, 0.6954, 0.7538, 0.5437, 0.6873, 0.5094, 0.6817, 0.5094, 0.6631, 0.5437, 0.6873, 0.5094, 0.6631, 0.6187, 0.7209, 0.6954, 0.7538, 0.6187, 0.7209, 0.6921, 0.7124, 0.5094, 0.6339, 0.6447, 0.6523, 0.5094, 0.6631, 0.7589, 0.7054, 0.6921, 0.7124, 0.6936, 0.6404, 0.6936, 0.6404, 0.759, 0.6228, 0.7589, 0.7054, 0.6187, 0.7209, 0.5094, 0.6631, 0.6447, 0.6523, 0.6921, 0.7124, 0.6187, 0.7209, 0.6936, 0.6404, 0.6447, 0.6523, 0.6936, 0.6404, 0.6187, 0.7209, 0.5437, 0.6873, 0.5094, 0.6817, 0.5094, 0.6941, 0.5404, 0.7249, 0.5071, 0.7147, 0.5071, 0.7223, 0.5404, 0.7249, 0.5071, 0.7223, 0.5068, 0.7278, 0.5404, 0.7249, 0.5071, 0.7361, 0.5338, 0.7568, 0.5404, 0.7249, 0.5736, 0.7756, 0.5437, 0.6873, 0.5071, 0.7147, 0.5404, 0.7249, 0.5094, 0.6941, 0.5437, 0.6873, 0.5094, 0.6941, 0.5404, 0.7249, 0.535, 0.8232, 0.5576, 0.8887, 0.5693, 0.8266, 0.5345, 0.946, 0.6367, 0.9556, 0.6369, 0.9301, 0.6369, 0.9301, 0.5636, 0.9209, 0.5345, 0.946, 0.5095, 0.916, 0.5345, 0.946, 0.5636, 0.9209, 0.71, 0.9531, 0.7456, 0.9268, 0.6875, 0.9253, 0.6367, 0.9556, 0.71, 0.9531, 0.6369, 0.9301, 0.6875, 0.9253, 0.6369, 0.9301, 0.71, 0.9531, 0.5636, 0.9209, 0.6369, 0.9301, 0.6352, 0.8938, 0.6352, 0.8938, 0.5576, 0.8887, 0.5636, 0.9209, 0.5095, 0.916, 0.5636, 0.9209, 0.5576, 0.8887, 0.5576, 0.8887, 0.5095, 0.8836, 0.5095, 0.916, 0.6875, 0.9253, 0.7456, 0.9268, 0.7589, 0.8936, 0.7589, 0.8936, 0.6876, 0.8957, 0.6875, 0.9253, 0.6369, 0.9301, 0.6875, 0.9253, 0.6876, 0.8957, 0.6876, 0.8957, 0.6352, 0.8938, 0.6369, 0.9301, 0.5576, 0.8887, 0.6352, 0.8938, 0.5693, 0.8266, 0.5095, 0.8836, 0.5576, 0.8887, 0.535, 0.8232, 0.535, 0.8232, 0.5095, 0.8233, 0.5095, 0.8836, 0.5693, 0.8266, 0.5176, 0.8107, 0.535, 0.8232, 0.5693, 0.8266, 0.6352, 0.8938, 0.6412, 0.825, 0.5095, 0.8233, 0.535, 0.8232, 0.5176, 0.8107, 0.5176, 0.8107, 0.5071, 0.8055, 0.5095, 0.8233, 0.6876, 0.8957, 0.7589, 0.8936, 0.7589, 0.8318, 0.7589, 0.8318, 0.6927, 0.825, 0.6876, 0.8957, 0.6352, 0.8938, 0.6876, 0.8957, 0.6927, 0.825, 0.6927, 0.825, 0.6412, 0.825, 0.6352, 0.8938, 0.5404, 0.7249, 0.5068, 0.7278, 0.5071, 0.7361, 0.5071, 0.7558, 0.5338, 0.7568, 0.5071, 0.7361, 0.5073, 0.7619, 0.5338, 0.7568, 0.5071, 0.7558, 0.5338, 0.7568, 0.5073, 0.7619, 0.5071, 0.8055, 0.5071, 0.8055, 0.5176, 0.8107, 0.5338, 0.7568, 0.5338, 0.7568, 0.5176, 0.8107, 0.5693, 0.8266, 0.5693, 0.8266, 0.5736, 0.7756, 0.5338, 0.7568, 0.5338, 0.7568, 0.5736, 0.7756, 0.5404, 0.7249, 0.6412, 0.825, 0.5736, 0.7756, 0.5693, 0.8266, 0.6927, 0.825, 0.7589, 0.8318, 0.7589, 0.7585, 0.7589, 0.7585, 0.6954, 0.7538, 0.6927, 0.825, 0.5736, 0.7756, 0.6412, 0.825, 0.6187, 0.7209, 0.6187, 0.7209, 0.5437, 0.6873, 0.5736, 0.7756, 0.6412, 0.825, 0.6927, 0.825, 0.6954, 0.7538, 0.6954, 0.7538, 0.6187, 0.7209, 0.6412, 0.825, 0.6954, 0.7538, 0.7589, 0.7585, 0.7589, 0.7054, 0.7589, 0.7054, 0.6921, 0.7124, 0.6954, 0.7538, 0.5094, 0.6817, 0.5437, 0.6873, 0.5094, 0.6631, 0.5094, 0.6631, 0.5437, 0.6873, 0.6187, 0.7209, 0.6187, 0.7209, 0.6954, 0.7538, 0.6921, 0.7124, 0.6447, 0.6523, 0.5094, 0.6339, 0.5094, 0.6631, 0.6921, 0.7124, 0.7589, 0.7054, 0.6936, 0.6404, 0.759, 0.6228, 0.6936, 0.6404, 0.7589, 0.7054, 0.5094, 0.6631, 0.6187, 0.7209, 0.6447, 0.6523, 0.6187, 0.7209, 0.6921, 0.7124, 0.6936, 0.6404, 0.6936, 0.6404, 0.6447, 0.6523, 0.6187, 0.7209, 0.7848, 0.5385, 0.784, 0.4991, 0.7415, 0.5414, 0.7848, 0.5385, 0.7513, 0.5219, 0.784, 0.4991, 0.6619, 0.4519, 0.6291, 0.4432, 0.6357, 0.4628, 0.7328, 0.4593, 0.6887, 0.4526, 0.6357, 0.4628, 0.6136, 0.5091, 0.6291, 0.4432, 0.6618, 0.452, 0.6357, 0.4628, 0.6136, 0.5091, 0.6383, 0.5403, 0.7328, 0.4593, 0.6357, 0.4628, 0.7415, 0.5414, 0.6357, 0.4628, 0.6383, 0.5403, 0.7415, 0.5414, 0.7603, 0.4686, 0.7328, 0.4593, 0.7415, 0.5414, 0.784, 0.4991, 0.7603, 0.4686, 0.7415, 0.5414, 0.6357, 0.4628, 0.6887, 0.4526, 0.6619, 0.4519, 0.7328, 0.4593, 0.7513, 0.5219, 0.6887, 0.4526, 0.7603, 0.4686, 0.7513, 0.5219, 0.7328, 0.4593, 0.784, 0.4991, 0.7513, 0.5219, 0.7603, 0.4686, 0.6618, 0.452, 0.6887, 0.4526, 0.6383, 0.5403, 0.7513, 0.5219, 0.7848, 0.5385, 0.7415, 0.5414, 0.7513, 0.5219, 0.7415, 0.5414, 0.6887, 0.4526, 0.7415, 0.5414, 0.6383, 0.5403, 0.6887, 0.4526, 0.6291, 0.4432, 0.6136, 0.5091, 0.6357, 0.4628, 0.6136, 0.5091, 0.6618, 0.452, 0.6383, 0.5403, 0.7839, 0.4991, 0.7848, 0.5389, 0.7414, 0.5417, 0.7515, 0.522, 0.7848, 0.5389, 0.7839, 0.4991, 0.6291, 0.4433, 0.6618, 0.452, 0.6358, 0.463, 0.7324, 0.4593, 0.6358, 0.463, 0.6887, 0.4526, 0.6291, 0.4433, 0.6134, 0.5093, 0.6618, 0.4519, 0.6134, 0.5093, 0.6358, 0.463, 0.6379, 0.5403, 0.6358, 0.463, 0.7324, 0.4593, 0.7414, 0.5417, 0.6379, 0.5403, 0.6358, 0.463, 0.7414, 0.5417, 0.7324, 0.4593, 0.7604, 0.4686, 0.7414, 0.5417, 0.7604, 0.4686, 0.7839, 0.4991, 0.7414, 0.5417, 0.6358, 0.463, 0.6618, 0.452, 0.6887, 0.4526, 0.7515, 0.522, 0.7324, 0.4593, 0.6887, 0.4526, 0.7515, 0.522, 0.7604, 0.4686, 0.7324, 0.4593, 0.7515, 0.522, 0.7839, 0.4991, 0.7604, 0.4686, 0.6618, 0.4519, 0.6379, 0.5403, 0.6887, 0.4526, 0.7848, 0.5389, 0.7515, 0.522, 0.7414, 0.5417, 0.7414, 0.5417, 0.7515, 0.522, 0.6887, 0.4526, 0.7414, 0.5417, 0.6887, 0.4526, 0.6379, 0.5403, 0.6134, 0.5093, 0.6291, 0.4433, 0.6358, 0.463, 0.6618, 0.4519, 0.6134, 0.5093, 0.6379, 0.5403, 0.5543, 0.3916, 0.5544, 0.4582, 0.5005, 0.4636, 0.5005, 0.4636, 0.5016, 0.3912, 0.5543, 0.3916, 0.4479, 0.3944, 0.4477, 0.4582, 0.5005, 0.4636, 0.5005, 0.4636, 0.5016, 0.3912, 0.4479, 0.3944, 0.5031, 0.4781, 0.5016, 0.3912, 0.4479, 0.3944, 0.4479, 0.3944, 0.4477, 0.4582, 0.5031, 0.4781, 0.5544, 0.4582, 0.5031, 0.4781, 0.5016, 0.3912, 0.5016, 0.3912, 0.5543, 0.3916, 0.5544, 0.4582, 0.5005, 0.4636, 0.5544, 0.4582, 0.5545, 0.5176, 0.5545, 0.5176, 0.5042, 0.4958, 0.5005, 0.4636, 0.5031, 0.4781, 0.4477, 0.4582, 0.4474, 0.5176, 0.4474, 0.5176, 0.5042, 0.4958, 0.5031, 0.4781, 0.4909, 0.3073, 0.5504, 0.3638, 0.5016, 0.3912, 0.4909, 0.3073, 0.5504, 0.3638, 0.5451, 0.3361, 0.5419, 0.3081, 0.4909, 0.3073, 0.5451, 0.3361, 0.542, 0.107, 0.5023, 0.1043, 0.5027, 0.09021, 0.5027, 0.09021, 0.5326, 0.06825, 0.542, 0.107, 0.4664, 0.1018, 0.4738, 0.06833, 0.5027, 0.09021, 0.5027, 0.09021, 0.5023, 0.1043, 0.4664, 0.1018, 0.5027, 0.09021, 0.5048, 0.06596, 0.4738, 0.06833, 0.4738, 0.06833, 0.4664, 0.1018, 0.5027, 0.09021, 0.5027, 0.09021, 0.542, 0.107, 0.5326, 0.06825, 0.5326, 0.06825, 0.5048, 0.06596, 0.5027, 0.09021, 0.5027, 0.09021, 0.4738, 0.06833, 0.5048, 0.06596, 0.5048, 0.06596, 0.5326, 0.06825, 0.5027, 0.09021, 0.4978, 0.1509, 0.5023, 0.1043, 0.542, 0.107, 0.542, 0.107, 0.5267, 0.1519, 0.4978, 0.1509, 0.4692, 0.1509, 0.4664, 0.1018, 0.5023, 0.1043, 0.5023, 0.1043, 0.4978, 0.1509, 0.4692, 0.1509, 0.4978, 0.1509, 0.5027, 0.09021, 0.4664, 0.1018, 0.4664, 0.1018, 0.4692, 0.1509, 0.4978, 0.1509, 0.4978, 0.1509, 0.5267, 0.1519, 0.542, 0.107, 0.542, 0.107, 0.5027, 0.09021, 0.4978, 0.1509, 0.4935, 0.2551, 0.4654, 0.2128, 0.4692, 0.1509, 0.4692, 0.1509, 0.4978, 0.1509, 0.4935, 0.2551, 0.5267, 0.1519, 0.528, 0.2171, 0.4935, 0.2551, 0.4935, 0.2551, 0.4978, 0.1509, 0.5267, 0.1519, 0.4692, 0.1509, 0.4654, 0.2128, 0.4935, 0.2272, 0.4935, 0.2272, 0.4978, 0.1509, 0.4692, 0.1509, 0.4935, 0.2272, 0.528, 0.2171, 0.5267, 0.1519, 0.5267, 0.1519, 0.4978, 0.1509, 0.4935, 0.2272, 0.5504, 0.3638, 0.5543, 0.3916, 0.5016, 0.3912, 0.5016, 0.3912, 0.5543, 0.3916, 0.5504, 0.3638, 0.4495, 0.311, 0.4654, 0.2128, 0.4935, 0.2551, 0.4935, 0.2551, 0.4909, 0.3073, 0.4495, 0.311, 0.4935, 0.2551, 0.528, 0.2171, 0.5419, 0.3081, 0.5419, 0.3081, 0.4909, 0.3073, 0.4935, 0.2551, 0.5451, 0.3361, 0.4909, 0.3073, 0.5419, 0.3081, 0.4495, 0.311, 0.4909, 0.3073, 0.4935, 0.2272, 0.4935, 0.2272, 0.4654, 0.2128, 0.4495, 0.311, 0.4935, 0.2272, 0.4909, 0.3073, 0.5419, 0.3081, 0.5419, 0.3081, 0.528, 0.2171, 0.4935, 0.2272, 0.4495, 0.311, 0.4565, 0.3301, 0.4909, 0.3073, 0.4495, 0.311, 0.4909, 0.3073, 0.4565, 0.3301, 0.5016, 0.3912, 0.4479, 0.3944, 0.4565, 0.3301, 0.4565, 0.3301, 0.4909, 0.3073, 0.5016, 0.3912, 0.4909, 0.3073, 0.5451, 0.3361, 0.5504, 0.3638, 0.4565, 0.3301, 0.4479, 0.3944, 0.5016, 0.3912, 0.5016, 0.3912, 0.4909, 0.3073, 0.4565, 0.3301, 0.5504, 0.3638, 0.4909, 0.3073, 0.5016, 0.3912, 0.5504, 0.3638, 0.4909, 0.3073, 0.5016, 0.3912, 0.5504, 0.3638, 0.4909, 0.3073, 0.5451, 0.3361, 0.4909, 0.3073, 0.5419, 0.3081, 0.5451, 0.3361, 0.5027, 0.09021, 0.5023, 0.1043, 0.542, 0.107, 0.542, 0.107, 0.5326, 0.06825, 0.5027, 0.09021, 0.5027, 0.09021, 0.4738, 0.06833, 0.4664, 0.1018, 0.4664, 0.1018, 0.5023, 0.1043, 0.5027, 0.09021, 0.4738, 0.06833, 0.5048, 0.06596, 0.5027, 0.09021, 0.5027, 0.09021, 0.4664, 0.1018, 0.4738, 0.06833, 0.5326, 0.06825, 0.542, 0.107, 0.5027, 0.09021, 0.5027, 0.09021, 0.5048, 0.06596, 0.5326, 0.06825, 0.5048, 0.06596, 0.4738, 0.06833, 0.5027, 0.09021, 0.5027, 0.09021, 0.5326, 0.06825, 0.5048, 0.06596, 0.542, 0.107, 0.5023, 0.1043, 0.4978, 0.1509, 0.4978, 0.1509, 0.5267, 0.1519, 0.542, 0.107, 0.5023, 0.1043, 0.4664, 0.1018, 0.4692, 0.1509, 0.4692, 0.1509, 0.4978, 0.1509, 0.5023, 0.1043, 0.4664, 0.1018, 0.5027, 0.09021, 0.4978, 0.1509, 0.4978, 0.1509, 0.4692, 0.1509, 0.4664, 0.1018, 0.542, 0.107, 0.5267, 0.1519, 0.4978, 0.1509, 0.4978, 0.1509, 0.5027, 0.09021, 0.542, 0.107, 0.4692, 0.1509, 0.4654, 0.2128, 0.4935, 0.2551, 0.4935, 0.2551, 0.4978, 0.1509, 0.4692, 0.1509, 0.4935, 0.2551, 0.528, 0.2171, 0.5267, 0.1519, 0.5267, 0.1519, 0.4978, 0.1509, 0.4935, 0.2551, 0.4935, 0.2272, 0.4654, 0.2128, 0.4692, 0.1509, 0.4692, 0.1509, 0.4978, 0.1509, 0.4935, 0.2272, 0.5267, 0.1519, 0.528, 0.2171, 0.4935, 0.2272, 0.4935, 0.2272, 0.4978, 0.1509, 0.5267, 0.1519, 0.5543, 0.3916, 0.5504, 0.3638, 0.5016, 0.3912, 0.5543, 0.3916, 0.5016, 0.3912, 0.5504, 0.3638, 0.4935, 0.2551, 0.4654, 0.2128, 0.4495, 0.311, 0.4495, 0.311, 0.4909, 0.3073, 0.4935, 0.2551, 0.5419, 0.3081, 0.528, 0.2171, 0.4935, 0.2551, 0.4935, 0.2551, 0.4909, 0.3073, 0.5419, 0.3081, 0.4909, 0.3073, 0.5451, 0.3361, 0.5419, 0.3081, 0.4935, 0.2272, 0.4909, 0.3073, 0.4495, 0.311, 0.4495, 0.311, 0.4654, 0.2128, 0.4935, 0.2272, 0.5419, 0.3081, 0.4909, 0.3073, 0.4935, 0.2272, 0.4935, 0.2272, 0.528, 0.2171, 0.5419, 0.3081, 0.4565, 0.3301, 0.4495, 0.311, 0.4909, 0.3073, 0.4909, 0.3073, 0.4495, 0.311, 0.4565, 0.3301, 0.4565, 0.3301, 0.4479, 0.3944, 0.5016, 0.3912, 0.5016, 0.3912, 0.4909, 0.3073, 0.4565, 0.3301, 0.5451, 0.3361, 0.4909, 0.3073, 0.5504, 0.3638, 0.5016, 0.3912, 0.4479, 0.3944, 0.4565, 0.3301, 0.4565, 0.3301, 0.4909, 0.3073, 0.5016, 0.3912, 0.4909, 0.3073, 0.5504, 0.3638, 0.5016, 0.3912, 0.5016, 0.3912, 0.5031, 0.4781, 0.4477, 0.4582, 0.4477, 0.4582, 0.4479, 0.3944, 0.5016, 0.3912, 0.5545, 0.5176, 0.5031, 0.5176, 0.5042, 0.4958, 0.5031, 0.4781, 0.5042, 0.4958, 0.4474, 0.5176, 0.4474, 0.5176, 0.4477, 0.4582, 0.5031, 0.4781, 0.4474, 0.5176, 0.5042, 0.4958, 0.5005, 0.4636, 0.5005, 0.4636, 0.4477, 0.4582, 0.4474, 0.5176, 0.5016, 0.3912, 0.5005, 0.4636, 0.5544, 0.4582, 0.5544, 0.4582, 0.5543, 0.3916, 0.5016, 0.3912, 0.5545, 0.5176, 0.5544, 0.4582, 0.5005, 0.4636, 0.5005, 0.4636, 0.5042, 0.4958, 0.5545, 0.5176, 0.5545, 0.5176, 0.5042, 0.4958, 0.5031, 0.4781, 0.5031, 0.4781, 0.5544, 0.4582, 0.5545, 0.5176, 0.4474, 0.5176, 0.5042, 0.4958, 0.5031, 0.5176, 0.5042, 0.4958, 0.5031, 0.5176, 0.5545, 0.5176, 0.5016, 0.3912, 0.5031, 0.4781, 0.5544, 0.4582, 0.5544, 0.4582, 0.5543, 0.3916, 0.5016, 0.3912, 0.4474, 0.5176, 0.4477, 0.4582, 0.5005, 0.4636, 0.5005, 0.4636, 0.5042, 0.4958, 0.4474, 0.5176, 0.5031, 0.4781, 0.5042, 0.4958, 0.5545, 0.5176, 0.5545, 0.5176, 0.5544, 0.4582, 0.5031, 0.4781, 0.5005, 0.4636, 0.4477, 0.4582, 0.4479, 0.3944, 0.4479, 0.3944, 0.5016, 0.3912, 0.5005, 0.4636, 0.5042, 0.4958, 0.4474, 0.5176, 0.5031, 0.5176, 0.3493, 0.352, 0.349, 0.3057, 0.3488, 0.3812, 0.06278, 0.3058, 0.06247, 0.3537, 0.06456, 0.3864, 0.349, 0.3057, 0.3359, 0.3057, 0.3488, 0.3812, 0.06309, 0.3058, 0.06278, 0.3058, 0.06456, 0.3864, 0.1026, 0.355, 0.1033, 0.3057, 0.1008, 0.3796, 0.3869, 0.3056, 0.389, 0.3538, 0.3876, 0.3837, 0.1033, 0.3057, 0.1156, 0.3058, 0.1008, 0.3796, 0.3877, 0.3056, 0.3869, 0.3056, 0.3876, 0.3837, 0.1008, 0.3796, 0.1156, 0.3058, 0.1638, 0.3482, 0.06309, 0.3058, 0.06456, 0.3864, 0.1636, 0.3485, 0.3488, 0.3812, 0.3359, 0.3057, 0.2715, 0.3462, 0.3877, 0.3056, 0.3876, 0.3837, 0.2723, 0.3463, 0.1648, 0.351, 0.1008, 0.3796, 0.1638, 0.3482, 0.3488, 0.3812, 0.2715, 0.3462, 0.2723, 0.3479, 0.3876, 0.3837, 0.389, 0.3538, 0.3803, 0.3526, 0.3493, 0.352, 0.3488, 0.3812, 0.3552, 0.3525, 0.09616, 0.3541, 0.1026, 0.355, 0.1008, 0.3796, 0.06456, 0.3864, 0.06247, 0.3537, 0.06843, 0.3534, 0.1008, 0.3796, 0.06456, 0.3864, 0.06843, 0.3534, 0.09616, 0.3541, 0.1008, 0.3796, 0.06843, 0.3534, 0.3876, 0.3837, 0.3803, 0.3526, 0.3488, 0.3812, 0.3552, 0.3525, 0.3488, 0.3812, 0.3803, 0.3526, 0.3876, 0.3875, 0.346, 0.3827, 0.3479, 0.4042, 0.3875, 0.4055, 0.3876, 0.3875, 0.3479, 0.4042, 0.3876, 0.3875, 0.3875, 0.4055, 0.2723, 0.3493, 0.3479, 0.4042, 0.346, 0.3827, 0.2723, 0.3493, 0.06456, 0.4086, 0.1648, 0.3524, 0.0641, 0.3892, 0.101, 0.4, 0.06456, 0.4086, 0.0641, 0.3892, 0.101, 0.4, 0.0641, 0.3892, 0.1017, 0.3813, 0.1017, 0.3813, 0.1648, 0.3527, 0.101, 0.4, 0.6619, 0.4519, 0.7053, 0.3499, 0.6574, 0.3492, 0.6291, 0.4432, 0.6574, 0.3492, 0.6618, 0.452, 0.6291, 0.4432, 0.6619, 0.4519, 0.6265, 0.3492, 0.7053, 0.3499, 0.6618, 0.452, 0.6574, 0.3492, 0.6619, 0.4519, 0.6887, 0.4526, 0.7053, 0.3499, 0.7053, 0.3499, 0.6887, 0.4526, 0.6618, 0.452, 0.6619, 0.4519, 0.6574, 0.3492, 0.6265, 0.3492, 0.6574, 0.3492, 0.6291, 0.4432, 0.6265, 0.3492, 0.6574, 0.3492, 0.6632, 0.2816, 0.6112, 0.2748, 0.6112, 0.2748, 0.6265, 0.3492, 0.6574, 0.3492, 0.6112, 0.2748, 0.6632, 0.2816, 0.6574, 0.3492, 0.6574, 0.3492, 0.6265, 0.3492, 0.6112, 0.2748, 0.6663, 0.2091, 0.6632, 0.2816, 0.6112, 0.2748, 0.6112, 0.2748, 0.6259, 0.202, 0.6663, 0.2091, 0.6405, 0.1184, 0.6295, 0.1504, 0.6203, 0.06182, 0.6405, 0.1184, 0.6381, 0.06182, 0.6203, 0.06182, 0.6203, 0.06182, 0.6295, 0.1504, 0.6405, 0.1184, 0.6295, 0.1504, 0.6405, 0.1184, 0.6686, 0.162, 0.6405, 0.1184, 0.6686, 0.162, 0.6719, 0.06182, 0.6719, 0.06182, 0.6381, 0.06182, 0.6405, 0.1184, 0.7221, 0.2234, 0.7268, 0.205, 0.6663, 0.2091, 0.6686, 0.162, 0.7268, 0.205, 0.6663, 0.2091, 0.7268, 0.205, 0.6686, 0.162, 0.7278, 0.1539, 0.6663, 0.2091, 0.7268, 0.205, 0.7221, 0.2234, 0.7278, 0.1539, 0.7283, 0.06193, 0.6686, 0.162, 0.6632, 0.2816, 0.7184, 0.2772, 0.7053, 0.3499, 0.7053, 0.3499, 0.6574, 0.3492, 0.6632, 0.2816, 0.7184, 0.2772, 0.6632, 0.2816, 0.6574, 0.3492, 0.6574, 0.3492, 0.7053, 0.3499, 0.7184, 0.2772, 0.6663, 0.2091, 0.7184, 0.2772, 0.6632, 0.2816, 0.7184, 0.2772, 0.6663, 0.2091, 0.7221, 0.2234, 0.7221, 0.2234, 0.6663, 0.2091, 0.7184, 0.2772, 0.6632, 0.2816, 0.7184, 0.2772, 0.6663, 0.2091, 0.6663, 0.2091, 0.6259, 0.202, 0.6112, 0.2748, 0.6112, 0.2748, 0.6632, 0.2816, 0.6663, 0.2091, 0.7278, 0.1539, 0.6686, 0.162, 0.7268, 0.205, 0.6663, 0.2091, 0.7268, 0.205, 0.6686, 0.162, 0.6686, 0.162, 0.6295, 0.1504, 0.6259, 0.202, 0.6259, 0.202, 0.6663, 0.2091, 0.6686, 0.162, 0.6686, 0.162, 0.6663, 0.2091, 0.6259, 0.202, 0.6259, 0.202, 0.6295, 0.1504, 0.6686, 0.162, 0.7283, 0.06193, 0.7278, 0.1539, 0.6686, 0.162, 0.6295, 0.1504, 0.6686, 0.162, 0.6405, 0.1184, 0.6719, 0.06182, 0.7283, 0.06193, 0.6686, 0.162, 0.6719, 0.06182, 0.6686, 0.162, 0.7283, 0.06193, 0.6719, 0.06182, 0.6405, 0.1184, 0.6203, 0.06182, 0.6405, 0.1184, 0.6719, 0.06182, 0.6686, 0.162, 0.7053, 0.3499, 0.6618, 0.452, 0.6574, 0.3492, 0.6574, 0.3492, 0.6291, 0.4433, 0.6618, 0.4519, 0.6618, 0.452, 0.6291, 0.4433, 0.6265, 0.3492, 0.6618, 0.4519, 0.7053, 0.3499, 0.6574, 0.3492, 0.6887, 0.4526, 0.6618, 0.452, 0.7053, 0.3499, 0.6887, 0.4526, 0.7053, 0.3499, 0.6618, 0.4519, 0.6574, 0.3492, 0.6618, 0.452, 0.6265, 0.3492, 0.6291, 0.4433, 0.6574, 0.3492, 0.6265, 0.3492, 0.6632, 0.2816, 0.6574, 0.3492, 0.6112, 0.2748, 0.6265, 0.3492, 0.6112, 0.2748, 0.6574, 0.3492, 0.6632, 0.2816, 0.6112, 0.2748, 0.6574, 0.3492, 0.6265, 0.3492, 0.6574, 0.3492, 0.6112, 0.2748, 0.6632, 0.2816, 0.6663, 0.2091, 0.6112, 0.2748, 0.6259, 0.202, 0.6112, 0.2748, 0.6663, 0.2091, 0.6295, 0.1504, 0.6405, 0.1184, 0.6203, 0.06182, 0.6381, 0.06182, 0.6405, 0.1184, 0.6203, 0.06182, 0.6295, 0.1504, 0.6203, 0.06182, 0.6405, 0.1184, 0.6405, 0.1184, 0.6295, 0.1504, 0.6686, 0.162, 0.6686, 0.162, 0.6405, 0.1184, 0.6719, 0.06182, 0.6381, 0.06182, 0.6719, 0.06182, 0.6405, 0.1184, 0.7268, 0.205, 0.7221, 0.2234, 0.6663, 0.2091, 0.7278, 0.1539, 0.6686, 0.162, 0.7268, 0.205, 0.6663, 0.2091, 0.7268, 0.205, 0.6686, 0.162, 0.7268, 0.205, 0.6663, 0.2091, 0.7221, 0.2234, 0.6686, 0.162, 0.7283, 0.06193, 0.7278, 0.1539, 0.7184, 0.2772, 0.6632, 0.2816, 0.7053, 0.3499, 0.6574, 0.3492, 0.7053, 0.3499, 0.6632, 0.2816, 0.6632, 0.2816, 0.7184, 0.2772, 0.6574, 0.3492, 0.7053, 0.3499, 0.6574, 0.3492, 0.7184, 0.2772, 0.7184, 0.2772, 0.6663, 0.2091, 0.6632, 0.2816, 0.6663, 0.2091, 0.7184, 0.2772, 0.7221, 0.2234, 0.6663, 0.2091, 0.7221, 0.2234, 0.7184, 0.2772, 0.7184, 0.2772, 0.6632, 0.2816, 0.6663, 0.2091, 0.6259, 0.202, 0.6663, 0.2091, 0.6112, 0.2748, 0.6632, 0.2816, 0.6112, 0.2748, 0.6663, 0.2091, 0.6686, 0.162, 0.7268, 0.205, 0.6663, 0.2091, 0.7268, 0.205, 0.6686, 0.162, 0.7278, 0.1539, 0.6295, 0.1504, 0.6686, 0.162, 0.6259, 0.202, 0.6663, 0.2091, 0.6259, 0.202, 0.6686, 0.162, 0.6663, 0.2091, 0.6686, 0.162, 0.6259, 0.202, 0.6295, 0.1504, 0.6259, 0.202, 0.6686, 0.162, 0.6686, 0.162, 0.7278, 0.1539, 0.7283, 0.06193, 0.6686, 0.162, 0.6295, 0.1504, 0.6405, 0.1184, 0.7283, 0.06193, 0.6719, 0.06182, 0.6686, 0.162, 0.6686, 0.162, 0.6719, 0.06182, 0.7283, 0.06193, 0.6686, 0.162, 0.6719, 0.06182, 0.6405, 0.1184, 0.6203, 0.06182, 0.6405, 0.1184, 0.6719, 0.06182, 0.2715, 0.3462, 0.2202, 0.3404, 0.2204, 0.3434, 0.2204, 0.3434, 0.2723, 0.3479, 0.2715, 0.3462, 0.06456, 0.3864, 0.1648, 0.3508, 0.1636, 0.3485, 0.2202, 0.3404, 0.1636, 0.3485, 0.1648, 0.3508, 0.1648, 0.3508, 0.2204, 0.3434, 0.2202, 0.3404, 0.2202, 0.3408, 0.2723, 0.3463, 0.2724, 0.3479, 0.2724, 0.3479, 0.2204, 0.3435, 0.2202, 0.3408, 0.3876, 0.3837, 0.2724, 0.3479, 0.2723, 0.3463, 0.1638, 0.3482, 0.2202, 0.3408, 0.2204, 0.3435, 0.2204, 0.3435, 0.1648, 0.351, 0.1638, 0.3482, 0.3359, 0.3057, 0.2189, 0.3058, 0.2715, 0.3462, 0.2202, 0.3404, 0.2715, 0.3462, 0.2189, 0.3058, 0.06309, 0.3058, 0.1636, 0.3485, 0.2189, 0.3058, 0.2202, 0.3404, 0.2189, 0.3058, 0.1636, 0.3485, 0.2202, 0.3408, 0.2195, 0.3059, 0.2723, 0.3463, 0.3877, 0.3056, 0.2723, 0.3463, 0.2195, 0.3059, 0.1156, 0.3058, 0.2195, 0.3059, 0.1638, 0.3482, 0.2202, 0.3408, 0.1638, 0.3482, 0.2195, 0.3059, 0.101, 0.4, 0.06348, 0.6352, 0.06456, 0.4086, 0.3856, 0.6359, 0.3875, 0.4055, 0.3479, 0.4042, 0.2387, 0.6359, 0.3264, 0.6359, 0.2723, 0.3493, 0.2723, 0.3493, 0.2201, 0.3449, 0.2387, 0.6359, 0.06348, 0.6352, 0.1604, 0.6359, 0.1648, 0.3524, 0.1648, 0.3524, 0.06456, 0.4086, 0.06348, 0.6352, 0.3264, 0.6359, 0.3856, 0.6359, 0.3479, 0.4042, 0.3479, 0.4042, 0.2723, 0.3493, 0.3264, 0.6359, 0.1648, 0.3524, 0.1604, 0.6359, 0.2387, 0.6359, 0.2387, 0.6359, 0.2201, 0.3449, 0.1648, 0.3524, 0.2387, 0.6359, 0.2201, 0.3449, 0.2723, 0.3493, 0.2723, 0.3493, 0.3264, 0.6359, 0.2387, 0.6359, 0.101, 0.4, 0.1648, 0.3527, 0.06348, 0.6352, 0.1648, 0.3527, 0.1604, 0.6359, 0.06348, 0.6352, 0.3264, 0.6359, 0.2723, 0.3493, 0.3875, 0.4055, 0.3875, 0.4055, 0.3856, 0.6359, 0.3264, 0.6359, 0.1604, 0.6359, 0.1648, 0.3527, 0.2387, 0.6359, 0.1648, 0.3527, 0.2201, 0.3449, 0.2387, 0.6359, 0.8691, 0.8557, 0.8469, 0.7121, 0.8554, 0.8557, 0.8469, 0.7121, 0.8691, 0.8557, 0.8691, 0.7121, 0.8924, 0.7121, 0.8691, 0.7121, 0.8691, 0.8557, 0.8691, 0.8557, 0.8836, 0.8557, 0.8924, 0.7121, 0.8554, 0.8557, 0.869, 0.9474, 0.8691, 0.8557, 0.8691, 0.8557, 0.869, 0.9474, 0.8836, 0.8557, 0.8469, 0.7121, 0.8691, 0.8557, 0.8554, 0.8557, 0.8691, 0.8557, 0.8469, 0.7121, 0.8691, 0.7121, 0.8924, 0.7121, 0.8836, 0.8557, 0.8691, 0.8557, 0.8691, 0.8557, 0.8691, 0.7121, 0.8924, 0.7121, 0.869, 0.9474, 0.8554, 0.8557, 0.8691, 0.8557, 0.869, 0.9474, 0.8691, 0.8557, 0.8836, 0.8557, 0.8684, 0.6838, 0.857, 0.6838, 0.8469, 0.7121, 0.8691, 0.7121, 0.8684, 0.6838, 0.8469, 0.7121, 0.8799, 0.6838, 0.8684, 0.6838, 0.8924, 0.7121, 0.8924, 0.7121, 0.8684, 0.6838, 0.8691, 0.7121, 0.8684, 0.6838, 0.8799, 0.6838, 0.8924, 0.7121, 0.8691, 0.7121, 0.8684, 0.6838, 0.8924, 0.7121, 0.857, 0.6838, 0.8684, 0.6838, 0.8469, 0.7121, 0.8469, 0.7121, 0.8684, 0.6838, 0.8691, 0.7121, 0.8682, 0.645, 0.851, 0.645, 0.8684, 0.6838, 0.8684, 0.6838, 0.851, 0.645, 0.857, 0.6838, 0.8854, 0.645, 0.8682, 0.645, 0.8684, 0.6838, 0.8799, 0.6838, 0.8854, 0.645, 0.8684, 0.6838, 0.8682, 0.645, 0.8854, 0.645, 0.8684, 0.6838, 0.8684, 0.6838, 0.8854, 0.645, 0.8799, 0.6838, 0.851, 0.645, 0.8682, 0.645, 0.8684, 0.6838, 0.857, 0.6838, 0.851, 0.645, 0.8684, 0.6838, 0.851, 0.645, 0.8682, 0.645, 0.8689, 0.6344, 0.8682, 0.645, 0.8854, 0.645, 0.8689, 0.6344, 0.8854, 0.645, 0.8682, 0.645, 0.8689, 0.6344, 0.8682, 0.645, 0.851, 0.645, 0.8689, 0.6344, 0.8691, 0.7121, 0.8469, 0.7121, 0.8691, 0.7121, 0.8691, 0.7121, 0.8924, 0.7121, 0.8691, 0.7121, 0.8691, 0.7121, 0.8691, 0.7121, 0.8469, 0.7121, 0.8691, 0.7121, 0.8924, 0.7121, 0.8691, 0.7121, 0.2198, 0.6198, 0.2194, 0.6464, 0.1868, 0.6462, 0.2198, 0.6198, 0.1868, 0.6462, 0.1873, 0.6202, 0.1873, 0.6202, 0.1868, 0.6462, 0.1597, 0.6462, 0.1873, 0.6202, 0.1597, 0.6462, 0.1602, 0.6204, 0.1602, 0.6204, 0.1597, 0.6462, 0.1868, 0.6462, 0.1602, 0.6204, 0.1868, 0.6462, 0.1874, 0.6201, 0.1874, 0.6201, 0.1868, 0.6462, 0.2194, 0.6464, 0.2194, 0.6464, 0.2198, 0.6196, 0.1874, 0.6201])
me_material_001.materials.append(mat_material)
me_material_001.use_remesh_preserve_volume = False
me_material_001.use_remesh_preserve_attributes = False
me_material_001.use_mirror_vertex_groups = False
me_material_001.update()
arm_scene_root = bpy.data.armatures.new('Scene Root')  # bones are not reproduced

# ---- objects
ob_scene_root = bpy.data.objects.new('Scene Root', arm_scene_root)
ob_material_001 = bpy.data.objects.new('Material.001', me_material_001)

# ---- transforms, parenting, visibility, modifiers, constraints
ob_scene_root.location = (0.0, 0.0, 0.0)
ob_scene_root.lock_rotations_4d = False
ob_scene_root.empty_display_type = 'ARROWS'
ob_scene_root.lineart.crease_threshold = 0.0
ob_material_001.parent = ob_scene_root
ob_material_001.location = (0.0, 0.0, 0.0)
ob_material_001.scale = (0.01, 0.01, 0.01)
ob_material_001.lock_rotations_4d = False
ob_material_001.empty_display_type = 'ARROWS'
ob_material_001.lineart.crease_threshold = 0.0
_vg = ob_material_001.vertex_groups.new(name='bone_STAFF_high')
_vg.add([0, 1, 2, 3, 4, 5, 6, 7, 8, 9, 10, 11, 12, 13, 14, 15, 16], 1.0, 'REPLACE')
_vg = ob_material_001.vertex_groups.new(name='Base HumanLForearm')
_vg.add([124, 125, 126, 127, 128, 129, 130, 131, 132, 133, 135, 137], 1.0, 'REPLACE')
_vg = ob_material_001.vertex_groups.new(name='Base HumanRFoot')
_vg.add([98, 99, 100, 101, 102, 103, 104, 105, 106, 194, 195, 196, 197], 1.0, 'REPLACE')
_vg = ob_material_001.vertex_groups.new(name='Base HumanRCalf')
_vg.add([194, 195, 196, 197, 198, 200, 201, 202, 203, 204, 205, 206, 207, 208, 209, 210, 211], 1.0, 'REPLACE')
_vg = ob_material_001.vertex_groups.new(name='Base HumanRThigh')
_vg.add([189, 191, 192, 199, 212, 213, 214, 215, 216, 217, 218, 244, 246, 247, 248, 249, 250, 251, 258, 260, 261, 263, 264], 1.0, 'REPLACE')
_vg = ob_material_001.vertex_groups.new(name='Base HumanLFoot')
_vg.add([107, 108, 109, 110, 111, 112, 113, 114, 115, 219, 220, 221, 222], 1.0, 'REPLACE')
_vg = ob_material_001.vertex_groups.new(name='Base HumanLCalf')
_vg.add([219, 220, 221, 222, 223, 225, 226, 227, 228, 229, 230, 231, 232, 233, 234, 235, 236], 1.0, 'REPLACE')
_vg = ob_material_001.vertex_groups.new(name='Base HumanLThigh')
_vg.add([188, 190, 193, 224, 237, 238, 239, 240, 241, 242, 243, 245, 252, 253, 254, 255, 256, 257, 266, 268, 271, 274, 275], 1.0, 'REPLACE')
_vg = ob_material_001.vertex_groups.new(name='Base HumanLPalm')
_vg.add([116, 117, 118, 119, 120, 121, 122, 123, 124, 125, 126, 127], 1.0, 'REPLACE')
_vg = ob_material_001.vertex_groups.new(name='Base HumanLUpperarm')
_vg.add([132, 133, 134, 135, 136, 137, 138, 175, 176, 178, 179, 181, 182, 183, 184], 1.0, 'REPLACE')
_vg = ob_material_001.vertex_groups.new(name='Base HumanLCollarbone')
_vg = ob_material_001.vertex_groups.new(name='Base HumanRPalm')
_vg.add([139, 140, 141, 142, 143, 144, 145, 146, 147, 148, 149, 150], 1.0, 'REPLACE')
_vg = ob_material_001.vertex_groups.new(name='Base HumanRForearm')
_vg.add([147, 148, 149, 150, 151, 152, 153, 154, 155, 156, 157, 161], 1.0, 'REPLACE')
_vg = ob_material_001.vertex_groups.new(name='Base HumanRUpperarm')
_vg.add([153, 156, 157, 158, 159, 160, 161, 162, 163, 164, 165, 166, 168, 170, 171], 1.0, 'REPLACE')
_vg = ob_material_001.vertex_groups.new(name='Base HumanRCollarbone')
_vg = ob_material_001.vertex_groups.new(name='Base HumanNeck2')
_vg.add([35, 36, 37, 38, 39, 40, 41, 42, 43, 44, 45, 46, 47, 48, 49, 50, 51, 52, 53, 54, 55, 56, 57, 58, 59, 60, 61, 62, 63, 64, 65, 66, 67, 68, 69, 70, 71, 72, 73, 74, 75, 76, 77, 78, 79, 80, 81, 82, 83, 84, 85, 86, 87, 88, 89, 90, 91, 92, 93, 94, 95, 96, 97], 1.0, 'REPLACE')
_vg = ob_material_001.vertex_groups.new(name='Base HumanNeck1')
_vg = ob_material_001.vertex_groups.new(name='Base HumanRibcage')
_vg = ob_material_001.vertex_groups.new(name='Base HumanSpine2')
_vg.add([19, 20, 22, 26, 27, 28, 29, 30, 31, 32, 90, 167, 169, 172, 173, 174, 177, 180, 185, 186, 187], 1.0, 'REPLACE')
_vg = ob_material_001.vertex_groups.new(name='Base HumanSpine1')
_vg.add([17, 18, 21, 23, 24, 25, 33, 34, 259, 262, 265, 267, 269, 270, 272, 273], 1.0, 'REPLACE')
_vg = ob_material_001.vertex_groups.new(name='Base HumanPelvis')
_vg.add([276, 277, 278, 279, 280, 281, 282, 283, 284, 285, 286, 287, 288, 289, 290, 291, 292, 293, 294, 295, 296, 297, 298, 299, 300, 301, 302, 303, 304, 305], 1.0, 'REPLACE')
_m = ob_material_001.modifiers.new('Armature', 'ARMATURE')
_m.object = ob_scene_root
_m.use_bone_envelopes = True

# ---- collection membership
col_collection_1.objects.link(ob_scene_root)
col_collection_1.objects.link(ob_material_001)

# ---- scene / render settings (as saved in the file)
scene.frame_start = 1; scene.frame_end = 250; scene.frame_set(1)
scene.render.engine = 'BLENDER_EEVEE_NEXT'
scene.render.image_settings.file_format = 'JPEG'
scene.render.image_settings.color_mode = 'RGB'
scene.render.image_settings.compression = 90
scene.render.resolution_x = 800
scene.render.resolution_y = 600
scene.render.pixel_aspect_x = 100.0
scene.render.pixel_aspect_y = 100.0
scene.render.fps = 25
scene.render.dither_intensity = 0.0
scene.render.use_compositing = False
scene.render.use_sequencer = False
scene.render.bake_margin = 2
scene.render.bake_bias = 0.0
scene.render.use_stamp_time = False
scene.render.use_stamp_date = False
scene.render.use_stamp_frame = False
scene.render.use_stamp_camera = False
scene.render.use_stamp_scene = False
scene.render.use_stamp_filename = False
scene.render.use_stamp_render_time = False
scene.render.stamp_font_size = 0
scene.cycles.use_denoising = False
scene.cycles.samples = 10
scene.cycles.sampling_pattern = 'TABULATED_SOBOL'
scene.cycles.light_sampling_threshold = 0.0
scene.cycles.use_adaptive_sampling = False
scene.cycles.use_light_tree = False
scene.cycles.blur_glossy = 0.0
scene.cycles.volume_bounces = 1
scene.cycles.pixel_filter_type = 'GAUSSIAN'
scene.cycles.sample_clamp_indirect = 0.0
scene.view_settings.view_transform = 'Raw'
bpy.context.view_layer.update()

# ---- added for rendering (the .blend has no active camera): camera
cam_auto = bpy.data.cameras.new('AutoCamera')
cam_auto.lens = 50.0
cam_auto.sensor_width = 36.0
cam_auto.clip_end = 2803.38
ob_auto_camera = bpy.data.objects.new('AutoCamera', cam_auto)
scene.collection.objects.link(ob_auto_camera)
ob_auto_camera.location = (166.67, -195.721, 189.72)
ob_auto_camera.rotation_euler = (1.09748, -7.21219e-08, 0.694738)
scene.camera = ob_auto_camera
bpy.context.view_layer.update()
